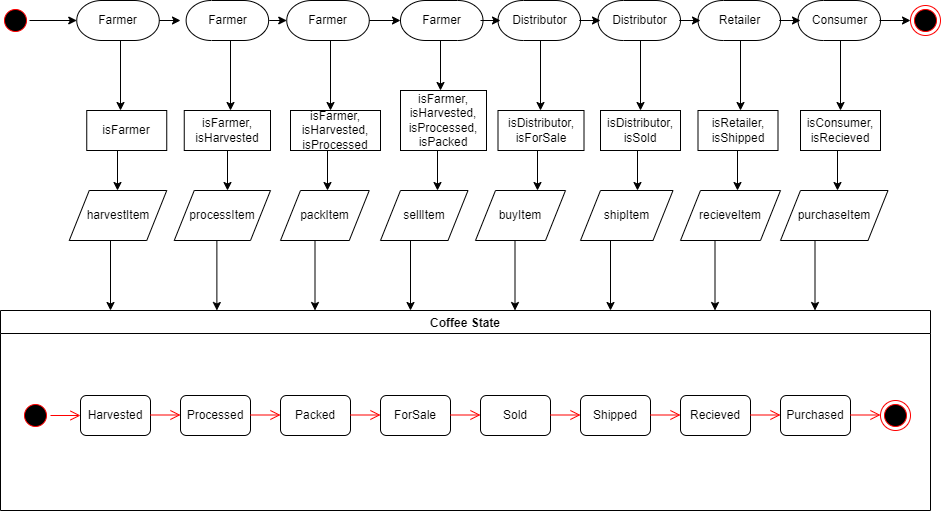

The diagram above was exported from draw.io. Its source (the exported page's mxGraphModel, read from the mxfile embedded in the PNG):
<mxGraphModel dx="1102" dy="1025" grid="1" gridSize="10" guides="1" tooltips="1" connect="1" arrows="1" fold="1" page="1" pageScale="1" pageWidth="1169" pageHeight="827" math="0" shadow="0">
  <root>
    <mxCell id="0" />
    <mxCell id="1" parent="0" />
    <mxCell id="-8HJRC_p_9ytBg7YMEcB-1" value="Coffee State" style="swimlane;" vertex="1" parent="1">
      <mxGeometry x="20" y="420" width="930" height="200" as="geometry" />
    </mxCell>
    <mxCell id="-8HJRC_p_9ytBg7YMEcB-2" value="" style="ellipse;html=1;shape=startState;fillColor=#000000;strokeColor=#ff0000;" vertex="1" parent="-8HJRC_p_9ytBg7YMEcB-1">
      <mxGeometry x="20" y="90" width="30" height="30" as="geometry" />
    </mxCell>
    <mxCell id="-8HJRC_p_9ytBg7YMEcB-3" value="" style="edgeStyle=orthogonalEdgeStyle;html=1;verticalAlign=bottom;endArrow=open;endSize=8;strokeColor=#ff0000;rounded=0;" edge="1" source="-8HJRC_p_9ytBg7YMEcB-2" parent="-8HJRC_p_9ytBg7YMEcB-1">
      <mxGeometry relative="1" as="geometry">
        <mxPoint x="80" y="105" as="targetPoint" />
      </mxGeometry>
    </mxCell>
    <mxCell id="-8HJRC_p_9ytBg7YMEcB-4" value="Harvested" style="rounded=1;whiteSpace=wrap;html=1;" vertex="1" parent="-8HJRC_p_9ytBg7YMEcB-1">
      <mxGeometry x="80" y="85" width="70" height="40" as="geometry" />
    </mxCell>
    <mxCell id="-8HJRC_p_9ytBg7YMEcB-7" value="" style="edgeStyle=orthogonalEdgeStyle;html=1;verticalAlign=bottom;endArrow=open;endSize=8;strokeColor=#ff0000;rounded=0;" edge="1" parent="-8HJRC_p_9ytBg7YMEcB-1">
      <mxGeometry relative="1" as="geometry">
        <mxPoint x="180" y="104.5" as="targetPoint" />
        <mxPoint x="150" y="104.5" as="sourcePoint" />
      </mxGeometry>
    </mxCell>
    <mxCell id="-8HJRC_p_9ytBg7YMEcB-14" value="Processed" style="rounded=1;whiteSpace=wrap;html=1;" vertex="1" parent="1">
      <mxGeometry x="200" y="505" width="70" height="40" as="geometry" />
    </mxCell>
    <mxCell id="-8HJRC_p_9ytBg7YMEcB-15" value="" style="edgeStyle=orthogonalEdgeStyle;html=1;verticalAlign=bottom;endArrow=open;endSize=8;strokeColor=#ff0000;rounded=0;" edge="1" parent="1">
      <mxGeometry relative="1" as="geometry">
        <mxPoint x="300" y="524.5" as="targetPoint" />
        <mxPoint x="270" y="524.5" as="sourcePoint" />
      </mxGeometry>
    </mxCell>
    <mxCell id="-8HJRC_p_9ytBg7YMEcB-17" value="Packed" style="rounded=1;whiteSpace=wrap;html=1;" vertex="1" parent="1">
      <mxGeometry x="300" y="505" width="70" height="40" as="geometry" />
    </mxCell>
    <mxCell id="-8HJRC_p_9ytBg7YMEcB-18" value="" style="edgeStyle=orthogonalEdgeStyle;html=1;verticalAlign=bottom;endArrow=open;endSize=8;strokeColor=#ff0000;rounded=0;" edge="1" parent="1">
      <mxGeometry relative="1" as="geometry">
        <mxPoint x="400" y="524.5" as="targetPoint" />
        <mxPoint x="370" y="524.5" as="sourcePoint" />
      </mxGeometry>
    </mxCell>
    <mxCell id="-8HJRC_p_9ytBg7YMEcB-19" value="ForSale" style="rounded=1;whiteSpace=wrap;html=1;" vertex="1" parent="1">
      <mxGeometry x="400" y="505" width="70" height="40" as="geometry" />
    </mxCell>
    <mxCell id="-8HJRC_p_9ytBg7YMEcB-20" value="" style="edgeStyle=orthogonalEdgeStyle;html=1;verticalAlign=bottom;endArrow=open;endSize=8;strokeColor=#ff0000;rounded=0;" edge="1" parent="1">
      <mxGeometry relative="1" as="geometry">
        <mxPoint x="500" y="524.5" as="targetPoint" />
        <mxPoint x="470" y="524.5" as="sourcePoint" />
      </mxGeometry>
    </mxCell>
    <mxCell id="-8HJRC_p_9ytBg7YMEcB-21" value="Sold" style="rounded=1;whiteSpace=wrap;html=1;" vertex="1" parent="1">
      <mxGeometry x="500" y="505" width="70" height="40" as="geometry" />
    </mxCell>
    <mxCell id="-8HJRC_p_9ytBg7YMEcB-22" value="" style="edgeStyle=orthogonalEdgeStyle;html=1;verticalAlign=bottom;endArrow=open;endSize=8;strokeColor=#ff0000;rounded=0;" edge="1" parent="1">
      <mxGeometry relative="1" as="geometry">
        <mxPoint x="600" y="524.5" as="targetPoint" />
        <mxPoint x="570" y="524.5" as="sourcePoint" />
      </mxGeometry>
    </mxCell>
    <mxCell id="-8HJRC_p_9ytBg7YMEcB-23" value="Shipped" style="rounded=1;whiteSpace=wrap;html=1;" vertex="1" parent="1">
      <mxGeometry x="600" y="505" width="70" height="40" as="geometry" />
    </mxCell>
    <mxCell id="-8HJRC_p_9ytBg7YMEcB-24" value="" style="edgeStyle=orthogonalEdgeStyle;html=1;verticalAlign=bottom;endArrow=open;endSize=8;strokeColor=#ff0000;rounded=0;" edge="1" parent="1">
      <mxGeometry relative="1" as="geometry">
        <mxPoint x="700" y="524.5" as="targetPoint" />
        <mxPoint x="670" y="524.5" as="sourcePoint" />
      </mxGeometry>
    </mxCell>
    <mxCell id="-8HJRC_p_9ytBg7YMEcB-25" value="Recieved" style="rounded=1;whiteSpace=wrap;html=1;" vertex="1" parent="1">
      <mxGeometry x="700" y="505" width="70" height="40" as="geometry" />
    </mxCell>
    <mxCell id="-8HJRC_p_9ytBg7YMEcB-26" value="" style="edgeStyle=orthogonalEdgeStyle;html=1;verticalAlign=bottom;endArrow=open;endSize=8;strokeColor=#ff0000;rounded=0;" edge="1" parent="1">
      <mxGeometry relative="1" as="geometry">
        <mxPoint x="800" y="524.5" as="targetPoint" />
        <mxPoint x="770" y="524.5" as="sourcePoint" />
      </mxGeometry>
    </mxCell>
    <mxCell id="-8HJRC_p_9ytBg7YMEcB-27" value="Purchased" style="rounded=1;whiteSpace=wrap;html=1;" vertex="1" parent="1">
      <mxGeometry x="800" y="505" width="70" height="40" as="geometry" />
    </mxCell>
    <mxCell id="-8HJRC_p_9ytBg7YMEcB-28" value="" style="edgeStyle=orthogonalEdgeStyle;html=1;verticalAlign=bottom;endArrow=open;endSize=8;strokeColor=#ff0000;rounded=0;" edge="1" parent="1">
      <mxGeometry relative="1" as="geometry">
        <mxPoint x="900" y="524.5" as="targetPoint" />
        <mxPoint x="870" y="524.5" as="sourcePoint" />
      </mxGeometry>
    </mxCell>
    <mxCell id="-8HJRC_p_9ytBg7YMEcB-29" value="" style="ellipse;html=1;shape=endState;fillColor=#000000;strokeColor=#ff0000;" vertex="1" parent="1">
      <mxGeometry x="900" y="510" width="30" height="30" as="geometry" />
    </mxCell>
    <mxCell id="-8HJRC_p_9ytBg7YMEcB-32" value="isFarmer" style="rounded=0;whiteSpace=wrap;html=1;" vertex="1" parent="1">
      <mxGeometry x="106.25" y="220" width="80" height="40" as="geometry" />
    </mxCell>
    <mxCell id="-8HJRC_p_9ytBg7YMEcB-34" value="Farmer" style="strokeWidth=1;html=1;shape=mxgraph.flowchart.terminator;whiteSpace=wrap;" vertex="1" parent="1">
      <mxGeometry x="96.25" y="110" width="82.5" height="40" as="geometry" />
    </mxCell>
    <mxCell id="-8HJRC_p_9ytBg7YMEcB-41" value="processItem" style="shape=parallelogram;perimeter=parallelogramPerimeter;whiteSpace=wrap;html=1;fixedSize=1;strokeWidth=1;" vertex="1" parent="1">
      <mxGeometry x="193.75" y="300" width="96.25" height="50" as="geometry" />
    </mxCell>
    <mxCell id="-8HJRC_p_9ytBg7YMEcB-42" value="isFarmer, isHarvested" style="rounded=0;whiteSpace=wrap;html=1;" vertex="1" parent="1">
      <mxGeometry x="203.75" y="220" width="86.25" height="40" as="geometry" />
    </mxCell>
    <mxCell id="-8HJRC_p_9ytBg7YMEcB-43" value="harvestItem" style="shape=parallelogram;perimeter=parallelogramPerimeter;whiteSpace=wrap;html=1;fixedSize=1;strokeWidth=1;" vertex="1" parent="1">
      <mxGeometry x="88.75" y="300" width="97.5" height="50" as="geometry" />
    </mxCell>
    <mxCell id="-8HJRC_p_9ytBg7YMEcB-44" value="packItem" style="shape=parallelogram;perimeter=parallelogramPerimeter;whiteSpace=wrap;html=1;fixedSize=1;strokeWidth=1;" vertex="1" parent="1">
      <mxGeometry x="300" y="300" width="88.75" height="50" as="geometry" />
    </mxCell>
    <mxCell id="-8HJRC_p_9ytBg7YMEcB-45" value="sellItem" style="shape=parallelogram;perimeter=parallelogramPerimeter;whiteSpace=wrap;html=1;fixedSize=1;strokeWidth=1;" vertex="1" parent="1">
      <mxGeometry x="400" y="300" width="87.5" height="50" as="geometry" />
    </mxCell>
    <mxCell id="-8HJRC_p_9ytBg7YMEcB-46" value="buyItem" style="shape=parallelogram;perimeter=parallelogramPerimeter;whiteSpace=wrap;html=1;fixedSize=1;strokeWidth=1;" vertex="1" parent="1">
      <mxGeometry x="495" y="300" width="90" height="50" as="geometry" />
    </mxCell>
    <mxCell id="-8HJRC_p_9ytBg7YMEcB-48" value="recieveItem" style="shape=parallelogram;perimeter=parallelogramPerimeter;whiteSpace=wrap;html=1;fixedSize=1;strokeWidth=1;" vertex="1" parent="1">
      <mxGeometry x="700" y="300" width="100" height="50" as="geometry" />
    </mxCell>
    <mxCell id="-8HJRC_p_9ytBg7YMEcB-49" value="purchaseItem" style="shape=parallelogram;perimeter=parallelogramPerimeter;whiteSpace=wrap;html=1;fixedSize=1;strokeWidth=1;" vertex="1" parent="1">
      <mxGeometry x="800" y="300" width="107.5" height="50" as="geometry" />
    </mxCell>
    <mxCell id="-8HJRC_p_9ytBg7YMEcB-50" value="isFarmer, isHarvested, isProcessed" style="rounded=0;whiteSpace=wrap;html=1;" vertex="1" parent="1">
      <mxGeometry x="310" y="220" width="90" height="40" as="geometry" />
    </mxCell>
    <mxCell id="-8HJRC_p_9ytBg7YMEcB-52" value="isFarmer, isHarvested, isProcessed, isPacked" style="rounded=0;whiteSpace=wrap;html=1;" vertex="1" parent="1">
      <mxGeometry x="420" y="200" width="86" height="60" as="geometry" />
    </mxCell>
    <mxCell id="-8HJRC_p_9ytBg7YMEcB-53" value="isDistributor, isForSale" style="rounded=0;whiteSpace=wrap;html=1;" vertex="1" parent="1">
      <mxGeometry x="517.5" y="220" width="86" height="40" as="geometry" />
    </mxCell>
    <mxCell id="-8HJRC_p_9ytBg7YMEcB-55" value="" style="ellipse;html=1;shape=startState;fillColor=#000000;strokeColor=#ff0000;" vertex="1" parent="1">
      <mxGeometry x="20" y="115" width="30" height="30" as="geometry" />
    </mxCell>
    <mxCell id="-8HJRC_p_9ytBg7YMEcB-56" value="Distributor" style="strokeWidth=1;html=1;shape=mxgraph.flowchart.terminator;whiteSpace=wrap;" vertex="1" parent="1">
      <mxGeometry x="617.5" y="110" width="82.5" height="40" as="geometry" />
    </mxCell>
    <mxCell id="-8HJRC_p_9ytBg7YMEcB-57" value="Retailer" style="strokeWidth=1;html=1;shape=mxgraph.flowchart.terminator;whiteSpace=wrap;" vertex="1" parent="1">
      <mxGeometry x="717.5" y="110" width="82.5" height="40" as="geometry" />
    </mxCell>
    <mxCell id="-8HJRC_p_9ytBg7YMEcB-58" value="Consumer" style="strokeWidth=1;html=1;shape=mxgraph.flowchart.terminator;whiteSpace=wrap;" vertex="1" parent="1">
      <mxGeometry x="817.5" y="110" width="82.5" height="40" as="geometry" />
    </mxCell>
    <mxCell id="-8HJRC_p_9ytBg7YMEcB-59" value="isRetailer, isShipped" style="rounded=0;whiteSpace=wrap;html=1;" vertex="1" parent="1">
      <mxGeometry x="717.5" y="220" width="80" height="40" as="geometry" />
    </mxCell>
    <mxCell id="-8HJRC_p_9ytBg7YMEcB-60" value="isConsumer, isRecieved" style="rounded=0;whiteSpace=wrap;html=1;" vertex="1" parent="1">
      <mxGeometry x="820" y="220" width="80" height="40" as="geometry" />
    </mxCell>
    <mxCell id="-8HJRC_p_9ytBg7YMEcB-61" value="isDistributor, isSold" style="rounded=0;whiteSpace=wrap;html=1;" vertex="1" parent="1">
      <mxGeometry x="620" y="220" width="80" height="40" as="geometry" />
    </mxCell>
    <mxCell id="-8HJRC_p_9ytBg7YMEcB-62" value="Farmer" style="strokeWidth=1;html=1;shape=mxgraph.flowchart.terminator;whiteSpace=wrap;" vertex="1" parent="1">
      <mxGeometry x="205.63" y="110" width="82.5" height="40" as="geometry" />
    </mxCell>
    <mxCell id="-8HJRC_p_9ytBg7YMEcB-64" value="Farmer" style="strokeWidth=1;html=1;shape=mxgraph.flowchart.terminator;whiteSpace=wrap;" vertex="1" parent="1">
      <mxGeometry x="306.25" y="110" width="82.5" height="40" as="geometry" />
    </mxCell>
    <mxCell id="-8HJRC_p_9ytBg7YMEcB-65" value="Farmer" style="strokeWidth=1;html=1;shape=mxgraph.flowchart.terminator;whiteSpace=wrap;" vertex="1" parent="1">
      <mxGeometry x="420" y="110" width="82.5" height="40" as="geometry" />
    </mxCell>
    <mxCell id="-8HJRC_p_9ytBg7YMEcB-66" value="Distributor" style="strokeWidth=1;html=1;shape=mxgraph.flowchart.terminator;whiteSpace=wrap;" vertex="1" parent="1">
      <mxGeometry x="517.5" y="110" width="82.5" height="40" as="geometry" />
    </mxCell>
    <mxCell id="-8HJRC_p_9ytBg7YMEcB-68" value="" style="endArrow=classic;html=1;rounded=0;" edge="1" parent="1">
      <mxGeometry width="50" height="50" relative="1" as="geometry">
        <mxPoint x="130" y="350" as="sourcePoint" />
        <mxPoint x="130" y="420" as="targetPoint" />
      </mxGeometry>
    </mxCell>
    <mxCell id="-8HJRC_p_9ytBg7YMEcB-70" value="" style="endArrow=classic;html=1;rounded=0;" edge="1" parent="1">
      <mxGeometry width="50" height="50" relative="1" as="geometry">
        <mxPoint x="236.38" y="350" as="sourcePoint" />
        <mxPoint x="236.38" y="420" as="targetPoint" />
      </mxGeometry>
    </mxCell>
    <mxCell id="-8HJRC_p_9ytBg7YMEcB-71" value="" style="endArrow=classic;html=1;rounded=0;" edge="1" parent="1">
      <mxGeometry width="50" height="50" relative="1" as="geometry">
        <mxPoint x="334.5" y="350" as="sourcePoint" />
        <mxPoint x="334.5" y="420" as="targetPoint" />
      </mxGeometry>
    </mxCell>
    <mxCell id="-8HJRC_p_9ytBg7YMEcB-72" value="" style="endArrow=classic;html=1;rounded=0;" edge="1" parent="1">
      <mxGeometry width="50" height="50" relative="1" as="geometry">
        <mxPoint x="430" y="350" as="sourcePoint" />
        <mxPoint x="430" y="420" as="targetPoint" />
      </mxGeometry>
    </mxCell>
    <mxCell id="-8HJRC_p_9ytBg7YMEcB-73" value="" style="endArrow=classic;html=1;rounded=0;" edge="1" parent="1">
      <mxGeometry width="50" height="50" relative="1" as="geometry">
        <mxPoint x="534.5" y="350" as="sourcePoint" />
        <mxPoint x="534.5" y="420" as="targetPoint" />
      </mxGeometry>
    </mxCell>
    <mxCell id="-8HJRC_p_9ytBg7YMEcB-74" value="" style="endArrow=classic;html=1;rounded=0;startArrow=none;" edge="1" parent="1">
      <mxGeometry width="50" height="50" relative="1" as="geometry">
        <mxPoint x="630" y="350" as="sourcePoint" />
        <mxPoint x="630" y="420" as="targetPoint" />
      </mxGeometry>
    </mxCell>
    <mxCell id="-8HJRC_p_9ytBg7YMEcB-75" value="" style="endArrow=classic;html=1;rounded=0;" edge="1" parent="1">
      <mxGeometry width="50" height="50" relative="1" as="geometry">
        <mxPoint x="734.5" y="350" as="sourcePoint" />
        <mxPoint x="734.5" y="420" as="targetPoint" />
      </mxGeometry>
    </mxCell>
    <mxCell id="-8HJRC_p_9ytBg7YMEcB-76" value="" style="endArrow=classic;html=1;rounded=0;" edge="1" parent="1">
      <mxGeometry width="50" height="50" relative="1" as="geometry">
        <mxPoint x="834.5" y="350" as="sourcePoint" />
        <mxPoint x="834.5" y="420" as="targetPoint" />
      </mxGeometry>
    </mxCell>
    <mxCell id="-8HJRC_p_9ytBg7YMEcB-47" value="shipItem" style="shape=parallelogram;perimeter=parallelogramPerimeter;whiteSpace=wrap;html=1;fixedSize=1;strokeWidth=1;" vertex="1" parent="1">
      <mxGeometry x="600" y="300" width="92.5" height="50" as="geometry" />
    </mxCell>
    <mxCell id="-8HJRC_p_9ytBg7YMEcB-78" value="" style="endArrow=none;html=1;rounded=0;" edge="1" parent="1" target="-8HJRC_p_9ytBg7YMEcB-47">
      <mxGeometry width="50" height="50" relative="1" as="geometry">
        <mxPoint x="630" y="350" as="sourcePoint" />
        <mxPoint x="630" y="420" as="targetPoint" />
      </mxGeometry>
    </mxCell>
    <mxCell id="-8HJRC_p_9ytBg7YMEcB-79" value="" style="endArrow=classic;html=1;rounded=0;" edge="1" parent="1">
      <mxGeometry width="50" height="50" relative="1" as="geometry">
        <mxPoint x="140" y="150" as="sourcePoint" />
        <mxPoint x="140" y="220" as="targetPoint" />
      </mxGeometry>
    </mxCell>
    <mxCell id="-8HJRC_p_9ytBg7YMEcB-80" value="" style="endArrow=classic;html=1;rounded=0;" edge="1" parent="1">
      <mxGeometry width="50" height="50" relative="1" as="geometry">
        <mxPoint x="250" y="150" as="sourcePoint" />
        <mxPoint x="250" y="220" as="targetPoint" />
      </mxGeometry>
    </mxCell>
    <mxCell id="-8HJRC_p_9ytBg7YMEcB-81" value="" style="endArrow=classic;html=1;rounded=0;" edge="1" parent="1">
      <mxGeometry width="50" height="50" relative="1" as="geometry">
        <mxPoint x="350" y="150" as="sourcePoint" />
        <mxPoint x="350" y="220" as="targetPoint" />
      </mxGeometry>
    </mxCell>
    <mxCell id="-8HJRC_p_9ytBg7YMEcB-82" value="" style="endArrow=classic;html=1;rounded=0;" edge="1" parent="1">
      <mxGeometry width="50" height="50" relative="1" as="geometry">
        <mxPoint x="860" y="150" as="sourcePoint" />
        <mxPoint x="860" y="220" as="targetPoint" />
      </mxGeometry>
    </mxCell>
    <mxCell id="-8HJRC_p_9ytBg7YMEcB-83" value="" style="endArrow=classic;html=1;rounded=0;" edge="1" parent="1">
      <mxGeometry width="50" height="50" relative="1" as="geometry">
        <mxPoint x="760" y="150" as="sourcePoint" />
        <mxPoint x="760" y="220" as="targetPoint" />
      </mxGeometry>
    </mxCell>
    <mxCell id="-8HJRC_p_9ytBg7YMEcB-84" value="" style="endArrow=classic;html=1;rounded=0;" edge="1" parent="1">
      <mxGeometry width="50" height="50" relative="1" as="geometry">
        <mxPoint x="660" y="150" as="sourcePoint" />
        <mxPoint x="660" y="220" as="targetPoint" />
      </mxGeometry>
    </mxCell>
    <mxCell id="-8HJRC_p_9ytBg7YMEcB-85" value="" style="endArrow=classic;html=1;rounded=0;" edge="1" parent="1">
      <mxGeometry width="50" height="50" relative="1" as="geometry">
        <mxPoint x="560" y="150" as="sourcePoint" />
        <mxPoint x="560" y="220" as="targetPoint" />
      </mxGeometry>
    </mxCell>
    <mxCell id="-8HJRC_p_9ytBg7YMEcB-86" value="" style="endArrow=classic;html=1;rounded=0;" edge="1" parent="1">
      <mxGeometry width="50" height="50" relative="1" as="geometry">
        <mxPoint x="460" y="150" as="sourcePoint" />
        <mxPoint x="460" y="200" as="targetPoint" />
      </mxGeometry>
    </mxCell>
    <mxCell id="-8HJRC_p_9ytBg7YMEcB-87" value="" style="endArrow=classic;html=1;rounded=0;" edge="1" parent="1">
      <mxGeometry width="50" height="50" relative="1" as="geometry">
        <mxPoint x="137" y="260" as="sourcePoint" />
        <mxPoint x="137" y="300" as="targetPoint" />
      </mxGeometry>
    </mxCell>
    <mxCell id="-8HJRC_p_9ytBg7YMEcB-88" value="" style="endArrow=classic;html=1;rounded=0;" edge="1" parent="1">
      <mxGeometry width="50" height="50" relative="1" as="geometry">
        <mxPoint x="247" y="260" as="sourcePoint" />
        <mxPoint x="247" y="300" as="targetPoint" />
      </mxGeometry>
    </mxCell>
    <mxCell id="-8HJRC_p_9ytBg7YMEcB-89" value="" style="endArrow=classic;html=1;rounded=0;" edge="1" parent="1">
      <mxGeometry width="50" height="50" relative="1" as="geometry">
        <mxPoint x="857" y="260" as="sourcePoint" />
        <mxPoint x="857" y="300" as="targetPoint" />
      </mxGeometry>
    </mxCell>
    <mxCell id="-8HJRC_p_9ytBg7YMEcB-90" value="" style="endArrow=classic;html=1;rounded=0;" edge="1" parent="1">
      <mxGeometry width="50" height="50" relative="1" as="geometry">
        <mxPoint x="757" y="260" as="sourcePoint" />
        <mxPoint x="757" y="300" as="targetPoint" />
      </mxGeometry>
    </mxCell>
    <mxCell id="-8HJRC_p_9ytBg7YMEcB-91" value="" style="endArrow=classic;html=1;rounded=0;" edge="1" parent="1">
      <mxGeometry width="50" height="50" relative="1" as="geometry">
        <mxPoint x="657" y="260" as="sourcePoint" />
        <mxPoint x="657" y="300" as="targetPoint" />
      </mxGeometry>
    </mxCell>
    <mxCell id="-8HJRC_p_9ytBg7YMEcB-92" value="" style="endArrow=classic;html=1;rounded=0;" edge="1" parent="1">
      <mxGeometry width="50" height="50" relative="1" as="geometry">
        <mxPoint x="557" y="260" as="sourcePoint" />
        <mxPoint x="557" y="300" as="targetPoint" />
      </mxGeometry>
    </mxCell>
    <mxCell id="-8HJRC_p_9ytBg7YMEcB-93" value="" style="endArrow=classic;html=1;rounded=0;" edge="1" parent="1">
      <mxGeometry width="50" height="50" relative="1" as="geometry">
        <mxPoint x="457" y="260" as="sourcePoint" />
        <mxPoint x="457" y="300" as="targetPoint" />
      </mxGeometry>
    </mxCell>
    <mxCell id="-8HJRC_p_9ytBg7YMEcB-94" value="" style="endArrow=classic;html=1;rounded=0;" edge="1" parent="1">
      <mxGeometry width="50" height="50" relative="1" as="geometry">
        <mxPoint x="347" y="260" as="sourcePoint" />
        <mxPoint x="347" y="300" as="targetPoint" />
      </mxGeometry>
    </mxCell>
    <mxCell id="-8HJRC_p_9ytBg7YMEcB-98" value="" style="endArrow=classic;html=1;rounded=0;" edge="1" parent="1" source="-8HJRC_p_9ytBg7YMEcB-34">
      <mxGeometry width="50" height="50" relative="1" as="geometry">
        <mxPoint x="153.75" y="170" as="sourcePoint" />
        <mxPoint x="200" y="130" as="targetPoint" />
      </mxGeometry>
    </mxCell>
    <mxCell id="-8HJRC_p_9ytBg7YMEcB-99" value="" style="endArrow=classic;html=1;rounded=0;entryX=0;entryY=0.5;entryDx=0;entryDy=0;entryPerimeter=0;" edge="1" parent="1" target="-8HJRC_p_9ytBg7YMEcB-34">
      <mxGeometry width="50" height="50" relative="1" as="geometry">
        <mxPoint x="49" y="130" as="sourcePoint" />
        <mxPoint x="70" y="130" as="targetPoint" />
      </mxGeometry>
    </mxCell>
    <mxCell id="-8HJRC_p_9ytBg7YMEcB-100" value="" style="endArrow=classic;html=1;rounded=0;entryX=0;entryY=0.5;entryDx=0;entryDy=0;entryPerimeter=0;" edge="1" parent="1" target="-8HJRC_p_9ytBg7YMEcB-64">
      <mxGeometry width="50" height="50" relative="1" as="geometry">
        <mxPoint x="288.75" y="130" as="sourcePoint" />
        <mxPoint x="320" y="130" as="targetPoint" />
      </mxGeometry>
    </mxCell>
    <mxCell id="-8HJRC_p_9ytBg7YMEcB-101" value="" style="endArrow=classic;html=1;rounded=0;" edge="1" parent="1">
      <mxGeometry width="50" height="50" relative="1" as="geometry">
        <mxPoint x="388.75" y="130" as="sourcePoint" />
        <mxPoint x="420" y="130" as="targetPoint" />
      </mxGeometry>
    </mxCell>
    <mxCell id="-8HJRC_p_9ytBg7YMEcB-102" value="" style="endArrow=classic;html=1;rounded=0;" edge="1" parent="1">
      <mxGeometry width="50" height="50" relative="1" as="geometry">
        <mxPoint x="500" y="130" as="sourcePoint" />
        <mxPoint x="520" y="130" as="targetPoint" />
      </mxGeometry>
    </mxCell>
    <mxCell id="-8HJRC_p_9ytBg7YMEcB-103" value="" style="endArrow=classic;html=1;rounded=0;" edge="1" parent="1">
      <mxGeometry width="50" height="50" relative="1" as="geometry">
        <mxPoint x="598.75" y="130" as="sourcePoint" />
        <mxPoint x="620" y="130" as="targetPoint" />
      </mxGeometry>
    </mxCell>
    <mxCell id="-8HJRC_p_9ytBg7YMEcB-104" value="" style="endArrow=classic;html=1;rounded=0;" edge="1" parent="1">
      <mxGeometry width="50" height="50" relative="1" as="geometry">
        <mxPoint x="698.75" y="130" as="sourcePoint" />
        <mxPoint x="720" y="130" as="targetPoint" />
      </mxGeometry>
    </mxCell>
    <mxCell id="-8HJRC_p_9ytBg7YMEcB-105" value="" style="endArrow=classic;html=1;rounded=0;" edge="1" parent="1">
      <mxGeometry width="50" height="50" relative="1" as="geometry">
        <mxPoint x="798.75" y="130" as="sourcePoint" />
        <mxPoint x="820" y="130" as="targetPoint" />
      </mxGeometry>
    </mxCell>
    <mxCell id="-8HJRC_p_9ytBg7YMEcB-106" value="" style="ellipse;html=1;shape=endState;fillColor=#000000;strokeColor=#ff0000;" vertex="1" parent="1">
      <mxGeometry x="930" y="115" width="30" height="30" as="geometry" />
    </mxCell>
    <mxCell id="-8HJRC_p_9ytBg7YMEcB-107" value="" style="endArrow=classic;html=1;rounded=0;" edge="1" parent="1">
      <mxGeometry width="50" height="50" relative="1" as="geometry">
        <mxPoint x="899" y="130" as="sourcePoint" />
        <mxPoint x="930" y="130" as="targetPoint" />
      </mxGeometry>
    </mxCell>
  </root>
</mxGraphModel>